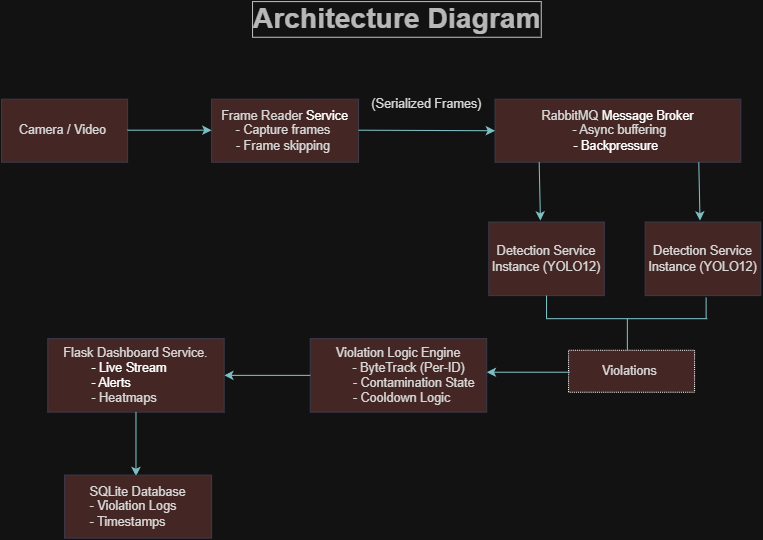

The diagram above was exported from draw.io. Its source (the exported page's mxGraphModel, read from the mxfile embedded in the PNG):
<mxGraphModel dx="1042" dy="579" grid="1" gridSize="10" guides="1" tooltips="1" connect="1" arrows="1" fold="1" page="1" pageScale="1" pageWidth="827" pageHeight="1169" math="0" shadow="0" adaptiveColors="auto">
  <root>
    <mxCell id="0" />
    <mxCell id="1" parent="0" />
    <mxCell id="iHPxQwlot3urSFMPixso-1" parent="1" style="rounded=0;whiteSpace=wrap;html=1;fontSize=12;labelBackgroundColor=none;fillColor=#FAD9D5;strokeColor=#D0CEE2;fontColor=#1A1A1A;" value="Camera / Video&amp;nbsp;" vertex="1">
      <mxGeometry height="60" width="120" x="68" y="111" as="geometry" />
    </mxCell>
    <mxCell id="iHPxQwlot3urSFMPixso-2" parent="1" style="text;html=1;whiteSpace=wrap;fillColor=none;align=center;verticalAlign=middle;rounded=0;fontStyle=1;fontSize=27;labelBackgroundColor=none;labelBorderColor=default;textShadow=0;spacingTop=0;spacingBottom=1;spacing=12;textOpacity=70;fontColor=light-dark(#FFFFFF,#FFFFFF);textDirection=ltr;labelPosition=center;verticalLabelPosition=middle;" value="Architecture Diagram" vertex="1">
      <mxGeometry height="30" width="310" x="290" y="20" as="geometry" />
    </mxCell>
    <mxCell id="iHPxQwlot3urSFMPixso-4" parent="1" style="rounded=0;whiteSpace=wrap;html=1;fontSize=12;labelBackgroundColor=none;fillColor=#FAD9D5;strokeColor=#D0CEE2;fontColor=#1A1A1A;" value="&lt;div&gt;Frame Reader&amp;nbsp;&lt;span style=&quot;background-color: transparent; color: light-dark(rgb(0, 0, 0), rgb(255, 255, 255));&quot;&gt;Service&lt;/span&gt;&lt;/div&gt;&lt;div&gt;&lt;span style=&quot;background-color: transparent;&quot;&gt;- Capture frames&amp;nbsp;&lt;/span&gt;&lt;/div&gt;&lt;div&gt;&lt;span style=&quot;background-color: transparent;&quot;&gt;- Frame skipping&lt;/span&gt;&lt;span style=&quot;background-color: transparent; color: light-dark(rgb(0, 0, 0), rgb(255, 255, 255));&quot;&gt;&amp;nbsp;&lt;/span&gt;&lt;/div&gt;" vertex="1">
      <mxGeometry height="60" width="140" x="268" y="111" as="geometry" />
    </mxCell>
    <mxCell id="iHPxQwlot3urSFMPixso-5" edge="1" parent="1" style="endArrow=classic;html=1;rounded=0;fontSize=12;labelBackgroundColor=none;fontColor=default;strokeColor=#09555B;" value="">
      <mxGeometry height="50" relative="1" width="50" as="geometry">
        <mxPoint x="188" y="140.5" as="sourcePoint" />
        <mxPoint x="268" y="140.5" as="targetPoint" />
      </mxGeometry>
    </mxCell>
    <mxCell id="iHPxQwlot3urSFMPixso-6" parent="1" style="rounded=0;whiteSpace=wrap;html=1;fontSize=12;labelBackgroundColor=none;fillColor=#FAD9D5;strokeColor=#D0CEE2;fontColor=#1A1A1A;" value="&lt;div&gt;&lt;div&gt;RabbitMQ&amp;nbsp;&lt;span style=&quot;background-color: transparent; color: light-dark(rgb(0, 0, 0), rgb(255, 255, 255));&quot;&gt;Message Broker&lt;/span&gt;&lt;/div&gt;&lt;/div&gt;&lt;div&gt;&amp;nbsp;- Async buffering&lt;/div&gt;&lt;div&gt;&lt;span style=&quot;background-color: transparent; color: light-dark(rgb(0, 0, 0), rgb(255, 255, 255));&quot;&gt;- Backpressure&amp;nbsp;&lt;/span&gt;&lt;/div&gt;" vertex="1">
      <mxGeometry height="60" width="234" x="538" y="111" as="geometry" />
    </mxCell>
    <mxCell id="iHPxQwlot3urSFMPixso-7" edge="1" parent="1" style="endArrow=classic;html=1;rounded=0;entryX=0;entryY=0.5;entryDx=0;entryDy=0;fontSize=12;labelBackgroundColor=none;fontColor=default;strokeColor=#09555B;" target="iHPxQwlot3urSFMPixso-6" value="">
      <mxGeometry height="50" relative="1" width="50" as="geometry">
        <mxPoint x="408" y="140.5" as="sourcePoint" />
        <mxPoint x="488" y="140.5" as="targetPoint" />
      </mxGeometry>
    </mxCell>
    <mxCell id="iHPxQwlot3urSFMPixso-9" parent="1" style="text;html=1;whiteSpace=wrap;align=center;verticalAlign=middle;rounded=0;fontSize=12;labelBackgroundColor=none;fontColor=#1A1A1A;" value="(Serialized Frames)" vertex="1">
      <mxGeometry height="30" width="110" x="418" y="101" as="geometry" />
    </mxCell>
    <mxCell id="iHPxQwlot3urSFMPixso-12" edge="1" parent="1" style="endArrow=classic;html=1;rounded=0;exitX=0.705;exitY=1.057;exitDx=0;exitDy=0;exitPerimeter=0;fontSize=12;labelBackgroundColor=none;fontColor=default;strokeColor=#09555B;" value="">
      <mxGeometry height="50" relative="1" width="50" as="geometry">
        <mxPoint x="732" y="170.99999999999997" as="sourcePoint" />
        <mxPoint x="733.2" y="226.58" as="targetPoint" />
      </mxGeometry>
    </mxCell>
    <mxCell id="iHPxQwlot3urSFMPixso-13" edge="1" parent="1" style="endArrow=classic;html=1;rounded=0;exitX=0.705;exitY=1.057;exitDx=0;exitDy=0;exitPerimeter=0;fontSize=12;labelBackgroundColor=none;fontColor=default;strokeColor=#09555B;" value="">
      <mxGeometry height="50" relative="1" width="50" as="geometry">
        <mxPoint x="580" y="171" as="sourcePoint" />
        <mxPoint x="581.2" y="226.58000000000004" as="targetPoint" />
      </mxGeometry>
    </mxCell>
    <mxCell id="iHPxQwlot3urSFMPixso-15" parent="1" style="rounded=0;whiteSpace=wrap;html=1;fontSize=12;labelBackgroundColor=none;fillColor=#FAD9D5;strokeColor=#D0CEE2;fontColor=#1A1A1A;" value="&amp;nbsp;Detection&amp;nbsp;Service&amp;nbsp;&lt;div&gt;Instance&amp;nbsp;(YOLO12)&lt;/div&gt;" vertex="1">
      <mxGeometry height="70" width="110" x="532" y="228" as="geometry" />
    </mxCell>
    <mxCell id="iHPxQwlot3urSFMPixso-16" parent="1" style="rounded=0;whiteSpace=wrap;html=1;fontSize=12;labelBackgroundColor=none;fillColor=#FAD9D5;strokeColor=#D0CEE2;fontColor=#1A1A1A;" value="&amp;nbsp;Detection&amp;nbsp;Service&amp;nbsp;&lt;div&gt;Instance&amp;nbsp;(YOLO12)&lt;/div&gt;" vertex="1">
      <mxGeometry height="70" width="110" x="681" y="228" as="geometry" />
    </mxCell>
    <mxCell id="iHPxQwlot3urSFMPixso-17" parent="1" style="rounded=0;whiteSpace=wrap;html=1;fontSize=12;labelBackgroundColor=none;fillColor=#FAD9D5;strokeColor=default;fontColor=#1A1A1A;dashed=1;dashPattern=1 1;" value="Violations&amp;nbsp;" vertex="1">
      <mxGeometry height="40" width="120" x="608" y="350" as="geometry" />
    </mxCell>
    <mxCell id="iHPxQwlot3urSFMPixso-18" edge="1" parent="1" source="iHPxQwlot3urSFMPixso-15" style="endArrow=none;html=1;rounded=0;exitX=0.5;exitY=1;exitDx=0;exitDy=0;labelBackgroundColor=none;fontColor=default;strokeColor=#09555B;" value="">
      <mxGeometry height="50" relative="1" width="50" as="geometry">
        <mxPoint x="510" y="400" as="sourcePoint" />
        <mxPoint x="587" y="320" as="targetPoint" />
      </mxGeometry>
    </mxCell>
    <mxCell id="iHPxQwlot3urSFMPixso-19" edge="1" parent="1" style="endArrow=none;html=1;rounded=0;labelBackgroundColor=none;fontColor=default;strokeColor=#09555B;" value="">
      <mxGeometry height="50" relative="1" width="50" as="geometry">
        <mxPoint x="739" y="320" as="sourcePoint" />
        <mxPoint x="739" y="300" as="targetPoint" />
      </mxGeometry>
    </mxCell>
    <mxCell id="iHPxQwlot3urSFMPixso-20" edge="1" parent="1" style="endArrow=none;html=1;rounded=0;labelBackgroundColor=none;fontColor=default;strokeColor=#09555B;" value="">
      <mxGeometry height="50" relative="1" width="50" as="geometry">
        <mxPoint x="587" y="320" as="sourcePoint" />
        <mxPoint x="740" y="320" as="targetPoint" />
      </mxGeometry>
    </mxCell>
    <mxCell id="iHPxQwlot3urSFMPixso-21" edge="1" parent="1" style="endArrow=none;html=1;rounded=0;labelBackgroundColor=none;fontColor=default;strokeColor=#09555B;" value="">
      <mxGeometry height="50" relative="1" width="50" as="geometry">
        <mxPoint x="664" y="350" as="sourcePoint" />
        <mxPoint x="664" y="320" as="targetPoint" />
      </mxGeometry>
    </mxCell>
    <mxCell id="iHPxQwlot3urSFMPixso-23" edge="1" parent="1" style="endArrow=classic;html=1;rounded=0;exitX=0;exitY=0.5;exitDx=0;exitDy=0;fontSize=12;labelBackgroundColor=none;fontColor=default;strokeColor=#09555B;" value="">
      <mxGeometry height="50" relative="1" width="50" as="geometry">
        <mxPoint x="609" y="371" as="sourcePoint" />
        <mxPoint x="530" y="371" as="targetPoint" />
      </mxGeometry>
    </mxCell>
    <mxCell id="iHPxQwlot3urSFMPixso-24" parent="1" style="rounded=0;whiteSpace=wrap;html=1;fontSize=12;labelBackgroundColor=none;fillColor=#FAD9D5;strokeColor=#D0CEE2;fontColor=#1A1A1A;" value="&lt;div&gt;Violation Logic Engine&lt;/div&gt;&lt;div&gt;&amp;nbsp; &amp;nbsp; &amp;nbsp; - ByteTrack (Per-ID)&lt;/div&gt;&lt;div&gt;&amp;nbsp; &amp;nbsp; &amp;nbsp; &amp;nbsp; &amp;nbsp;- Contamination State&lt;/div&gt;&lt;div&gt;&amp;nbsp; - Cooldown Logic&lt;/div&gt;" vertex="1">
      <mxGeometry height="70" width="168" x="362" y="339" as="geometry" />
    </mxCell>
    <mxCell id="iHPxQwlot3urSFMPixso-25" edge="1" parent="1" source="iHPxQwlot3urSFMPixso-24" style="endArrow=classic;html=1;rounded=0;exitX=0;exitY=0.5;exitDx=0;exitDy=0;labelBackgroundColor=none;fontColor=default;strokeColor=#09555B;" value="">
      <mxGeometry height="50" relative="1" width="50" as="geometry">
        <mxPoint x="250" y="399" as="sourcePoint" />
        <mxPoint x="280" y="374" as="targetPoint" />
      </mxGeometry>
    </mxCell>
    <mxCell id="iHPxQwlot3urSFMPixso-26" parent="1" style="rounded=0;whiteSpace=wrap;html=1;fontSize=12;labelBackgroundColor=none;fillColor=#FAD9D5;strokeColor=#D0CEE2;fontColor=#1A1A1A;" value="&lt;div&gt;Flask Dashboard Service.&lt;/div&gt;&lt;div style=&quot;text-align: left;&quot;&gt;&lt;span style=&quot;background-color: transparent; color: light-dark(rgb(0, 0, 0), rgb(255, 255, 255));&quot;&gt;&amp;nbsp; &amp;nbsp; &amp;nbsp; &amp;nbsp; - Live Stream&lt;/span&gt;&lt;/div&gt;&lt;div style=&quot;text-align: left;&quot;&gt;&lt;span style=&quot;background-color: transparent; color: light-dark(rgb(0, 0, 0), rgb(255, 255, 255));&quot;&gt;&amp;nbsp; &amp;nbsp; &amp;nbsp; &amp;nbsp; - Alerts&lt;/span&gt;&lt;/div&gt;&lt;div style=&quot;text-align: left;&quot;&gt;&amp;nbsp; &amp;nbsp; &amp;nbsp; &amp;nbsp; - Heatmaps&lt;/div&gt;" vertex="1">
      <mxGeometry height="70" width="168" x="112" y="339" as="geometry" />
    </mxCell>
    <mxCell id="iHPxQwlot3urSFMPixso-27" edge="1" parent="1" source="iHPxQwlot3urSFMPixso-26" style="endArrow=classic;html=1;rounded=0;exitX=0.5;exitY=1;exitDx=0;exitDy=0;labelBackgroundColor=none;fontColor=default;strokeColor=#09555B;" value="">
      <mxGeometry height="50" relative="1" width="50" as="geometry">
        <mxPoint x="312" y="420" as="sourcePoint" />
        <mxPoint x="196" y="470" as="targetPoint" />
      </mxGeometry>
    </mxCell>
    <mxCell id="iHPxQwlot3urSFMPixso-28" parent="1" style="rounded=0;whiteSpace=wrap;html=1;fontSize=12;labelBackgroundColor=none;fillColor=#FAD9D5;strokeColor=#D0CEE2;fontColor=#1A1A1A;" value="&lt;div style=&quot;&quot;&gt;SQLite Database&lt;/div&gt;&lt;div style=&quot;text-align: left;&quot;&gt;&lt;span style=&quot;background-color: transparent;&quot;&gt;- Violation Logs&lt;/span&gt;&lt;span style=&quot;background-color: transparent; color: light-dark(rgb(0, 0, 0), rgb(255, 255, 255));&quot;&gt;&amp;nbsp;&lt;/span&gt;&lt;/div&gt;&lt;div style=&quot;text-align: left;&quot;&gt;&lt;span style=&quot;background-color: transparent;&quot;&gt;-&amp;nbsp;&lt;/span&gt;&lt;span style=&quot;background-color: transparent;&quot;&gt;Timestamps&amp;nbsp;&lt;font color=&quot;rgba(0, 0, 0, 0)&quot;&gt;&amp;nbsp;&lt;/font&gt;&lt;/span&gt;&lt;/div&gt;" vertex="1">
      <mxGeometry height="60" width="140" x="128" y="469" as="geometry" />
    </mxCell>
  </root>
</mxGraphModel>